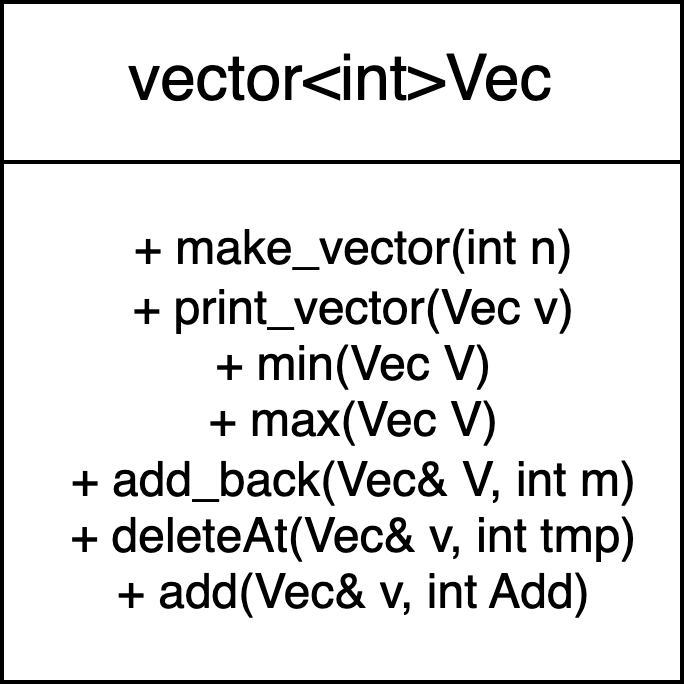

The diagram above was exported from draw.io. Its source (the exported page's mxGraphModel, read from the mxfile embedded in the PNG):
<mxGraphModel dx="347" dy="604" grid="1" gridSize="10" guides="1" tooltips="1" connect="1" arrows="1" fold="1" page="1" pageScale="1" pageWidth="827" pageHeight="1169" math="0" shadow="0">
  <root>
    <mxCell id="0" />
    <mxCell id="1" parent="0" />
    <mxCell id="xYpLzcDFgtOWZnqBb9bD-1" value="vector&amp;lt;int&amp;gt;Vec" style="rounded=0;whiteSpace=wrap;html=1;fontSize=16;" vertex="1" parent="1">
      <mxGeometry x="240" y="60" width="170" height="40" as="geometry" />
    </mxCell>
    <mxCell id="xYpLzcDFgtOWZnqBb9bD-2" value="&amp;nbsp; + make_vector(int n)&lt;div&gt;&lt;div&gt;&lt;span style=&quot;background-color: transparent; color: light-dark(rgb(0, 0, 0), rgb(255, 255, 255));&quot;&gt;&amp;nbsp; + print_vector(Vec v)&lt;/span&gt;&lt;/div&gt;&lt;div&gt;&lt;span style=&quot;background-color: transparent; color: light-dark(rgb(0, 0, 0), rgb(255, 255, 255));&quot;&gt;&amp;nbsp; + min(Vec V)&lt;/span&gt;&lt;/div&gt;&lt;div&gt;&lt;span style=&quot;background-color: transparent; color: light-dark(rgb(0, 0, 0), rgb(255, 255, 255));&quot;&gt;&amp;nbsp; + max(Vec V)&lt;/span&gt;&lt;/div&gt;&lt;div&gt;&lt;span style=&quot;background-color: transparent; color: light-dark(rgb(0, 0, 0), rgb(255, 255, 255));&quot;&gt;&amp;nbsp; + add_back(Vec&amp;amp; V, int m)&lt;/span&gt;&lt;/div&gt;&lt;div&gt;&lt;span style=&quot;background-color: transparent; color: light-dark(rgb(0, 0, 0), rgb(255, 255, 255));&quot;&gt;&amp;nbsp; + deleteAt(Vec&amp;amp; v, int tmp)&lt;/span&gt;&lt;/div&gt;&lt;div&gt;&lt;span style=&quot;background-color: transparent; color: light-dark(rgb(0, 0, 0), rgb(255, 255, 255));&quot;&gt;&amp;nbsp; + add(Vec&amp;amp; v, int Add)&lt;/span&gt;&lt;/div&gt;&lt;/div&gt;" style="rounded=0;whiteSpace=wrap;html=1;" vertex="1" parent="1">
      <mxGeometry x="240" y="100" width="170" height="130" as="geometry" />
    </mxCell>
  </root>
</mxGraphModel>